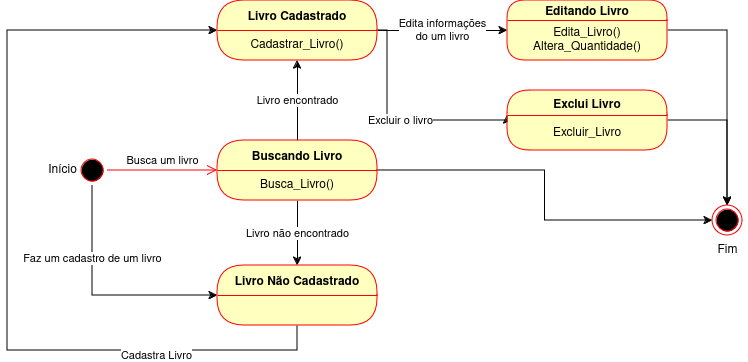

The diagram above was exported from draw.io. Its source (the exported page's mxGraphModel, read from the mxfile embedded in the PNG):
<mxGraphModel dx="1434" dy="790" grid="1" gridSize="10" guides="1" tooltips="1" connect="1" arrows="1" fold="1" page="1" pageScale="1" pageWidth="827" pageHeight="1169" math="0" shadow="0">
  <root>
    <mxCell id="0" />
    <mxCell id="1" parent="0" />
    <mxCell id="4b6erkQG5f_8wcWyrN2S-1" value="" style="ellipse;html=1;shape=endState;fillColor=#000000;strokeColor=#ff0000;" parent="1" vertex="1">
      <mxGeometry x="755" y="295" width="30" height="30" as="geometry" />
    </mxCell>
    <mxCell id="4b6erkQG5f_8wcWyrN2S-32" style="edgeStyle=orthogonalEdgeStyle;rounded=0;orthogonalLoop=1;jettySize=auto;html=1;" parent="1" source="4b6erkQG5f_8wcWyrN2S-2" target="4b6erkQG5f_8wcWyrN2S-11" edge="1">
      <mxGeometry relative="1" as="geometry">
        <Array as="points">
          <mxPoint x="135" y="385" />
        </Array>
      </mxGeometry>
    </mxCell>
    <mxCell id="4b6erkQG5f_8wcWyrN2S-33" value="Faz um cadastro de um livro" style="edgeLabel;html=1;align=center;verticalAlign=middle;resizable=0;points=[];" parent="4b6erkQG5f_8wcWyrN2S-32" vertex="1" connectable="0">
      <mxGeometry x="-0.3872" y="-1" relative="1" as="geometry">
        <mxPoint as="offset" />
      </mxGeometry>
    </mxCell>
    <mxCell id="4b6erkQG5f_8wcWyrN2S-2" value="" style="ellipse;html=1;shape=startState;fillColor=#000000;strokeColor=#ff0000;" parent="1" vertex="1">
      <mxGeometry x="120" y="245" width="30" height="30" as="geometry" />
    </mxCell>
    <mxCell id="4b6erkQG5f_8wcWyrN2S-3" value="Busca um livro" style="edgeStyle=orthogonalEdgeStyle;html=1;verticalAlign=bottom;endArrow=open;endSize=8;strokeColor=#ff0000;rounded=0;entryX=0;entryY=0;entryDx=0;entryDy=0;" parent="1" source="4b6erkQG5f_8wcWyrN2S-2" target="4b6erkQG5f_8wcWyrN2S-5" edge="1">
      <mxGeometry relative="1" as="geometry">
        <mxPoint x="230" y="260" as="targetPoint" />
        <Array as="points">
          <mxPoint x="230" y="260" />
          <mxPoint x="230" y="260" />
        </Array>
      </mxGeometry>
    </mxCell>
    <mxCell id="4b6erkQG5f_8wcWyrN2S-18" value="Livro encontrado" style="edgeStyle=orthogonalEdgeStyle;rounded=0;orthogonalLoop=1;jettySize=auto;html=1;" parent="1" source="4b6erkQG5f_8wcWyrN2S-4" target="4b6erkQG5f_8wcWyrN2S-16" edge="1">
      <mxGeometry relative="1" as="geometry" />
    </mxCell>
    <mxCell id="4b6erkQG5f_8wcWyrN2S-19" value="Livro não encontrado" style="edgeStyle=orthogonalEdgeStyle;rounded=0;orthogonalLoop=1;jettySize=auto;html=1;entryX=0.5;entryY=0;entryDx=0;entryDy=0;" parent="1" source="4b6erkQG5f_8wcWyrN2S-4" target="4b6erkQG5f_8wcWyrN2S-11" edge="1">
      <mxGeometry relative="1" as="geometry" />
    </mxCell>
    <mxCell id="4b6erkQG5f_8wcWyrN2S-30" style="edgeStyle=orthogonalEdgeStyle;rounded=0;orthogonalLoop=1;jettySize=auto;html=1;entryX=0;entryY=0.5;entryDx=0;entryDy=0;" parent="1" source="4b6erkQG5f_8wcWyrN2S-4" target="4b6erkQG5f_8wcWyrN2S-1" edge="1">
      <mxGeometry relative="1" as="geometry" />
    </mxCell>
    <mxCell id="4b6erkQG5f_8wcWyrN2S-4" value="Buscando Livro" style="swimlane;fontStyle=1;align=center;verticalAlign=middle;childLayout=stackLayout;horizontal=1;startSize=30;horizontalStack=0;resizeParent=0;resizeLast=1;container=0;fontColor=#000000;collapsible=0;rounded=1;arcSize=30;strokeColor=#ff0000;fillColor=#ffffc0;swimlaneFillColor=#ffffc0;dropTarget=0;" parent="1" vertex="1">
      <mxGeometry x="260" y="230" width="160" height="60" as="geometry" />
    </mxCell>
    <mxCell id="4b6erkQG5f_8wcWyrN2S-5" value="Busca_Livro()" style="text;html=1;strokeColor=none;fillColor=none;align=center;verticalAlign=middle;spacingLeft=4;spacingRight=4;whiteSpace=wrap;overflow=hidden;rotatable=0;fontColor=#000000;" parent="4b6erkQG5f_8wcWyrN2S-4" vertex="1">
      <mxGeometry y="30" width="160" height="30" as="geometry" />
    </mxCell>
    <mxCell id="4b6erkQG5f_8wcWyrN2S-10" value="Fim" style="text;html=1;align=center;verticalAlign=middle;resizable=0;points=[];autosize=1;strokeColor=none;fillColor=none;" parent="1" vertex="1">
      <mxGeometry x="750" y="325" width="40" height="30" as="geometry" />
    </mxCell>
    <mxCell id="4b6erkQG5f_8wcWyrN2S-34" style="edgeStyle=orthogonalEdgeStyle;rounded=0;orthogonalLoop=1;jettySize=auto;html=1;" parent="1" source="4b6erkQG5f_8wcWyrN2S-11" target="4b6erkQG5f_8wcWyrN2S-16" edge="1">
      <mxGeometry relative="1" as="geometry">
        <Array as="points">
          <mxPoint x="340" y="440" />
          <mxPoint x="50" y="440" />
          <mxPoint x="50" y="120" />
        </Array>
      </mxGeometry>
    </mxCell>
    <mxCell id="4b6erkQG5f_8wcWyrN2S-35" value="Cadastra Livro" style="edgeLabel;html=1;align=center;verticalAlign=middle;resizable=0;points=[];" parent="4b6erkQG5f_8wcWyrN2S-34" vertex="1" connectable="0">
      <mxGeometry x="-0.6047" y="4" relative="1" as="geometry">
        <mxPoint as="offset" />
      </mxGeometry>
    </mxCell>
    <mxCell id="4b6erkQG5f_8wcWyrN2S-11" value="Livro Não Cadastrado" style="swimlane;fontStyle=1;align=center;verticalAlign=middle;childLayout=stackLayout;horizontal=1;startSize=30;horizontalStack=0;resizeParent=0;resizeLast=1;container=0;fontColor=#000000;collapsible=0;rounded=1;arcSize=30;strokeColor=#ff0000;fillColor=#ffffc0;swimlaneFillColor=#ffffc0;dropTarget=0;" parent="1" vertex="1">
      <mxGeometry x="260" y="355" width="160" height="60" as="geometry" />
    </mxCell>
    <mxCell id="4b6erkQG5f_8wcWyrN2S-22" value="Edita informações&lt;br&gt; do um livro" style="edgeStyle=orthogonalEdgeStyle;rounded=0;orthogonalLoop=1;jettySize=auto;html=1;" parent="1" source="4b6erkQG5f_8wcWyrN2S-16" target="4b6erkQG5f_8wcWyrN2S-20" edge="1">
      <mxGeometry relative="1" as="geometry" />
    </mxCell>
    <mxCell id="4b6erkQG5f_8wcWyrN2S-25" value="Excluir o livro" style="edgeStyle=orthogonalEdgeStyle;rounded=0;orthogonalLoop=1;jettySize=auto;html=1;entryX=0;entryY=0;entryDx=0;entryDy=0;" parent="1" source="4b6erkQG5f_8wcWyrN2S-16" target="4b6erkQG5f_8wcWyrN2S-24" edge="1">
      <mxGeometry relative="1" as="geometry">
        <Array as="points">
          <mxPoint x="430" y="120" />
          <mxPoint x="430" y="210" />
          <mxPoint x="550" y="210" />
        </Array>
      </mxGeometry>
    </mxCell>
    <mxCell id="4b6erkQG5f_8wcWyrN2S-16" value="Livro Cadastrado" style="swimlane;fontStyle=1;align=center;verticalAlign=middle;childLayout=stackLayout;horizontal=1;startSize=30;horizontalStack=0;resizeParent=0;resizeLast=1;container=0;fontColor=#000000;collapsible=0;rounded=1;arcSize=30;strokeColor=#ff0000;fillColor=#ffffc0;swimlaneFillColor=#ffffc0;dropTarget=0;" parent="1" vertex="1">
      <mxGeometry x="260" y="90" width="160" height="60" as="geometry" />
    </mxCell>
    <mxCell id="4b6erkQG5f_8wcWyrN2S-17" value="Cadastrar_Livro()" style="text;html=1;strokeColor=none;fillColor=none;align=center;verticalAlign=middle;spacingLeft=4;spacingRight=4;whiteSpace=wrap;overflow=hidden;rotatable=0;fontColor=#000000;" parent="4b6erkQG5f_8wcWyrN2S-16" vertex="1">
      <mxGeometry y="30" width="160" height="30" as="geometry" />
    </mxCell>
    <mxCell id="4b6erkQG5f_8wcWyrN2S-27" style="edgeStyle=orthogonalEdgeStyle;rounded=0;orthogonalLoop=1;jettySize=auto;html=1;entryX=0.5;entryY=0;entryDx=0;entryDy=0;" parent="1" source="4b6erkQG5f_8wcWyrN2S-20" target="4b6erkQG5f_8wcWyrN2S-1" edge="1">
      <mxGeometry relative="1" as="geometry" />
    </mxCell>
    <mxCell id="4b6erkQG5f_8wcWyrN2S-20" value="Editando Livro" style="swimlane;fontStyle=1;align=center;verticalAlign=middle;childLayout=stackLayout;horizontal=1;startSize=20;horizontalStack=0;resizeParent=0;resizeLast=1;container=0;fontColor=#000000;collapsible=0;rounded=1;arcSize=30;strokeColor=#ff0000;fillColor=#ffffc0;swimlaneFillColor=#ffffc0;dropTarget=0;" parent="1" vertex="1">
      <mxGeometry x="550" y="90" width="160" height="60" as="geometry" />
    </mxCell>
    <mxCell id="4b6erkQG5f_8wcWyrN2S-21" value="Edita_Livro()&lt;br&gt;Altera_Quantidade()" style="text;html=1;strokeColor=none;fillColor=none;align=center;verticalAlign=middle;spacingLeft=4;spacingRight=4;whiteSpace=wrap;overflow=hidden;rotatable=0;fontColor=#000000;" parent="4b6erkQG5f_8wcWyrN2S-20" vertex="1">
      <mxGeometry y="20" width="160" height="40" as="geometry" />
    </mxCell>
    <mxCell id="4b6erkQG5f_8wcWyrN2S-29" style="edgeStyle=orthogonalEdgeStyle;rounded=0;orthogonalLoop=1;jettySize=auto;html=1;entryX=0.5;entryY=0;entryDx=0;entryDy=0;" parent="1" source="4b6erkQG5f_8wcWyrN2S-23" target="4b6erkQG5f_8wcWyrN2S-1" edge="1">
      <mxGeometry relative="1" as="geometry" />
    </mxCell>
    <mxCell id="4b6erkQG5f_8wcWyrN2S-23" value="Exclui Livro" style="swimlane;fontStyle=1;align=center;verticalAlign=middle;childLayout=stackLayout;horizontal=1;startSize=25;horizontalStack=0;resizeParent=0;resizeLast=1;container=0;fontColor=#000000;collapsible=0;rounded=1;arcSize=30;strokeColor=#ff0000;fillColor=#ffffc0;swimlaneFillColor=#ffffc0;dropTarget=0;" parent="1" vertex="1">
      <mxGeometry x="550" y="180" width="160" height="60" as="geometry" />
    </mxCell>
    <mxCell id="4b6erkQG5f_8wcWyrN2S-24" value="Excluir_Livro" style="text;html=1;strokeColor=none;fillColor=none;align=center;verticalAlign=middle;spacingLeft=4;spacingRight=4;whiteSpace=wrap;overflow=hidden;rotatable=0;fontColor=#000000;" parent="4b6erkQG5f_8wcWyrN2S-23" vertex="1">
      <mxGeometry y="25" width="160" height="35" as="geometry" />
    </mxCell>
    <mxCell id="4b6erkQG5f_8wcWyrN2S-9" value="Início" style="text;html=1;align=center;verticalAlign=middle;resizable=0;points=[];autosize=1;strokeColor=none;fillColor=none;" parent="1" vertex="1">
      <mxGeometry x="80" y="245" width="50" height="30" as="geometry" />
    </mxCell>
  </root>
</mxGraphModel>